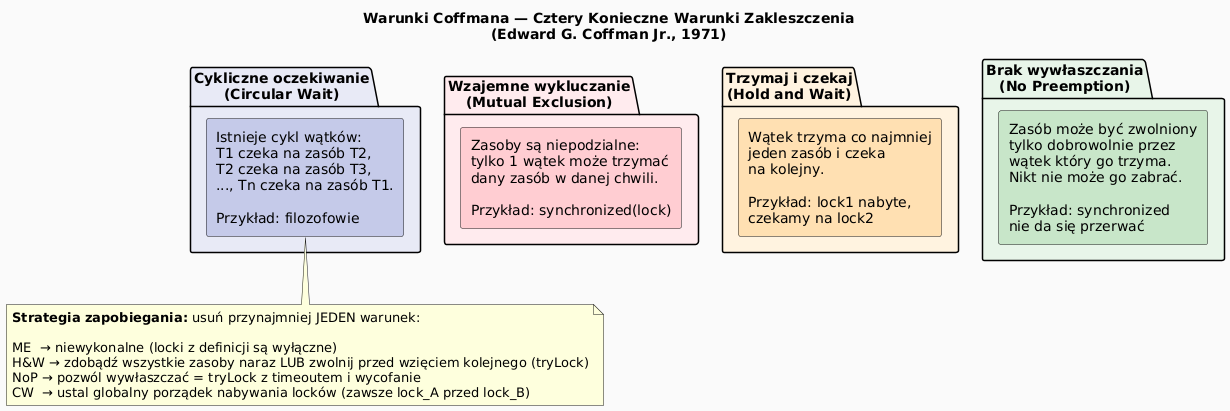

The diagram above was rendered by PlantUML. Its source (embedded in the PNG):
@startuml coffman_conditions
skinparam shadowing false
skinparam defaultFontName "DejaVu Sans"
skinparam backgroundColor #FAFAFA
title Warunki Coffmana — Cztery Konieczne Warunki Zakleszczenia\n(Edward G. Coffman Jr., 1971)

package "Wzajemne wykluczanie\n(Mutual Exclusion)" as ME #FFEBEE {
  rectangle "Zasoby są niepodzialne:\ntylko 1 wątek może trzymać\ndany zasób w danej chwili.\n\nPrzykład: synchronized(lock)" as ME1 #FFCDD2
}

package "Trzymaj i czekaj\n(Hold and Wait)" as HW #FFF3E0 {
  rectangle "Wątek trzyma co najmniej\njeden zasób i czeka\nna kolejny.\n\nPrzykład: lock1 nabyte,\nczekamy na lock2" as HW1 #FFE0B2
}

package "Brak wywłaszczania\n(No Preemption)" as NP #E8F5E9 {
  rectangle "Zasób może być zwolniony\ntylko dobrowolnie przez\nwątek który go trzyma.\nNikt nie może go zabrać.\n\nPrzykład: synchronized\nnie da się przerwać" as NP1 #C8E6C9
}

package "Cykliczne oczekiwanie\n(Circular Wait)" as CW #E8EAF6 {
  rectangle "Istnieje cykl wątków:\nT1 czeka na zasób T2,\nT2 czeka na zasób T3,\n..., Tn czeka na zasób T1.\n\nPrzykład: filozofowie" as CW1 #C5CAE9
}

note bottom
  **Strategia zapobiegania:** usuń przynajmniej JEDEN warunek:

  ME  → niewykonalne (locki z definicji są wyłączne)
  H&W → zdobądź wszystkie zasoby naraz LUB zwolnij przed wzięciem kolejnego (tryLock)
  NoP → pozwól wywłaszczać = tryLock z timeoutem i wycofanie
  CW  → ustal globalny porządek nabywania locków (zawsze lock_A przed lock_B)
end note
@enduml